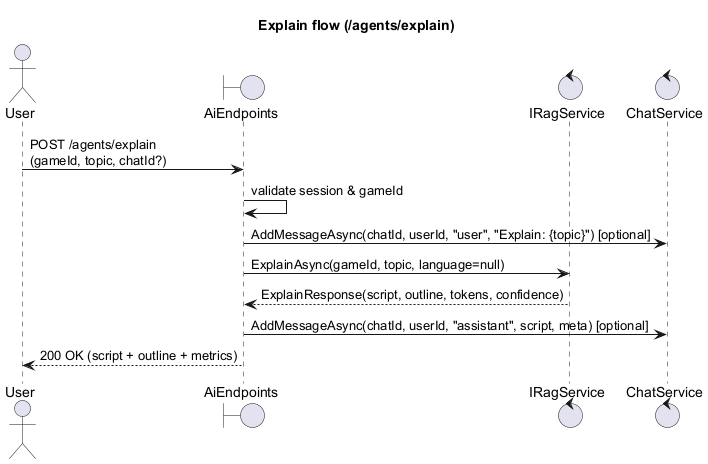

The diagram above was rendered by PlantUML. Its source (embedded in the PNG):
@startuml
title Explain flow (/agents/explain)

actor User
boundary Api as "AiEndpoints"
control Rag as "IRagService"
control Chat as "ChatService"

User -> Api : POST /agents/explain\n(gameId, topic, chatId?)
Api -> Api : validate session & gameId
Api -> Chat : AddMessageAsync(chatId, userId, "user", "Explain: {topic}") [optional]
Api -> Rag : ExplainAsync(gameId, topic, language=null)
Rag --> Api : ExplainResponse(script, outline, tokens, confidence)
Api -> Chat : AddMessageAsync(chatId, userId, "assistant", script, meta) [optional]
Api --> User : 200 OK (script + outline + metrics)

@enduml